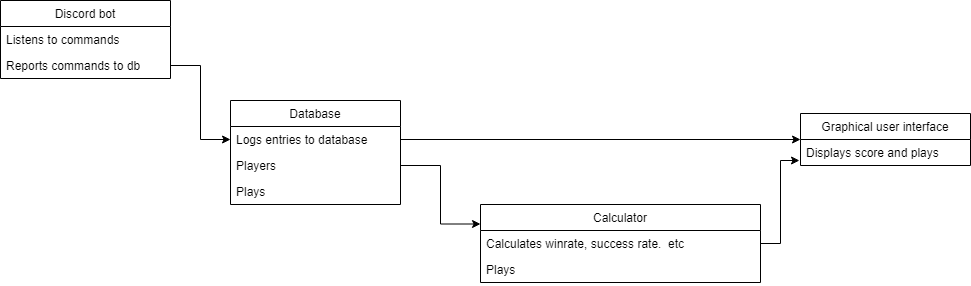

The diagram above was exported from draw.io. Its source (the exported page's mxGraphModel, read from the mxfile embedded in the PNG):
<mxGraphModel dx="1422" dy="762" grid="1" gridSize="10" guides="1" tooltips="1" connect="1" arrows="1" fold="1" page="1" pageScale="1" pageWidth="827" pageHeight="1169" math="0" shadow="0">
  <root>
    <mxCell id="0" />
    <mxCell id="1" parent="0" />
    <mxCell id="MfFtU03i9flMd7u3n-BK-2" value="Discord bot" style="swimlane;fontStyle=0;childLayout=stackLayout;horizontal=1;startSize=26;fillColor=none;horizontalStack=0;resizeParent=1;resizeParentMax=0;resizeLast=0;collapsible=1;marginBottom=0;" parent="1" vertex="1">
      <mxGeometry x="70" y="110" width="170" height="78" as="geometry" />
    </mxCell>
    <mxCell id="MfFtU03i9flMd7u3n-BK-3" value="Listens to commands" style="text;strokeColor=none;fillColor=none;align=left;verticalAlign=top;spacingLeft=4;spacingRight=4;overflow=hidden;rotatable=0;points=[[0,0.5],[1,0.5]];portConstraint=eastwest;" parent="MfFtU03i9flMd7u3n-BK-2" vertex="1">
      <mxGeometry y="26" width="170" height="26" as="geometry" />
    </mxCell>
    <mxCell id="MfFtU03i9flMd7u3n-BK-6" value="Reports commands to db" style="text;strokeColor=none;fillColor=none;align=left;verticalAlign=top;spacingLeft=4;spacingRight=4;overflow=hidden;rotatable=0;points=[[0,0.5],[1,0.5]];portConstraint=eastwest;" parent="MfFtU03i9flMd7u3n-BK-2" vertex="1">
      <mxGeometry y="52" width="170" height="26" as="geometry" />
    </mxCell>
    <mxCell id="MfFtU03i9flMd7u3n-BK-7" value="Database" style="swimlane;fontStyle=0;childLayout=stackLayout;horizontal=1;startSize=26;fillColor=none;horizontalStack=0;resizeParent=1;resizeParentMax=0;resizeLast=0;collapsible=1;marginBottom=0;" parent="1" vertex="1">
      <mxGeometry x="300" y="210" width="170" height="104" as="geometry" />
    </mxCell>
    <mxCell id="MfFtU03i9flMd7u3n-BK-8" value="Logs entries to database&#10;" style="text;strokeColor=none;fillColor=none;align=left;verticalAlign=top;spacingLeft=4;spacingRight=4;overflow=hidden;rotatable=0;points=[[0,0.5],[1,0.5]];portConstraint=eastwest;" parent="MfFtU03i9flMd7u3n-BK-7" vertex="1">
      <mxGeometry y="26" width="170" height="26" as="geometry" />
    </mxCell>
    <mxCell id="MfFtU03i9flMd7u3n-BK-9" value="Players" style="text;strokeColor=none;fillColor=none;align=left;verticalAlign=top;spacingLeft=4;spacingRight=4;overflow=hidden;rotatable=0;points=[[0,0.5],[1,0.5]];portConstraint=eastwest;" parent="MfFtU03i9flMd7u3n-BK-7" vertex="1">
      <mxGeometry y="52" width="170" height="26" as="geometry" />
    </mxCell>
    <mxCell id="MfFtU03i9flMd7u3n-BK-10" value="Plays" style="text;strokeColor=none;fillColor=none;align=left;verticalAlign=top;spacingLeft=4;spacingRight=4;overflow=hidden;rotatable=0;points=[[0,0.5],[1,0.5]];portConstraint=eastwest;" parent="MfFtU03i9flMd7u3n-BK-7" vertex="1">
      <mxGeometry y="78" width="170" height="26" as="geometry" />
    </mxCell>
    <mxCell id="MfFtU03i9flMd7u3n-BK-12" value="Graphical user interface" style="swimlane;fontStyle=0;childLayout=stackLayout;horizontal=1;startSize=26;fillColor=none;horizontalStack=0;resizeParent=1;resizeParentMax=0;resizeLast=0;collapsible=1;marginBottom=0;" parent="1" vertex="1">
      <mxGeometry x="870" y="223" width="170" height="52" as="geometry" />
    </mxCell>
    <mxCell id="MfFtU03i9flMd7u3n-BK-13" value="Displays score and plays" style="text;strokeColor=none;fillColor=none;align=left;verticalAlign=top;spacingLeft=4;spacingRight=4;overflow=hidden;rotatable=0;points=[[0,0.5],[1,0.5]];portConstraint=eastwest;" parent="MfFtU03i9flMd7u3n-BK-12" vertex="1">
      <mxGeometry y="26" width="170" height="26" as="geometry" />
    </mxCell>
    <mxCell id="MfFtU03i9flMd7u3n-BK-16" value="Calculator" style="swimlane;fontStyle=0;childLayout=stackLayout;horizontal=1;startSize=26;fillColor=none;horizontalStack=0;resizeParent=1;resizeParentMax=0;resizeLast=0;collapsible=1;marginBottom=0;" parent="1" vertex="1">
      <mxGeometry x="550" y="314" width="280" height="78" as="geometry" />
    </mxCell>
    <mxCell id="MfFtU03i9flMd7u3n-BK-17" value="Calculates winrate, success rate.  etc" style="text;strokeColor=none;fillColor=none;align=left;verticalAlign=top;spacingLeft=4;spacingRight=4;overflow=hidden;rotatable=0;points=[[0,0.5],[1,0.5]];portConstraint=eastwest;" parent="MfFtU03i9flMd7u3n-BK-16" vertex="1">
      <mxGeometry y="26" width="280" height="26" as="geometry" />
    </mxCell>
    <mxCell id="MfFtU03i9flMd7u3n-BK-19" value="Plays" style="text;strokeColor=none;fillColor=none;align=left;verticalAlign=top;spacingLeft=4;spacingRight=4;overflow=hidden;rotatable=0;points=[[0,0.5],[1,0.5]];portConstraint=eastwest;" parent="MfFtU03i9flMd7u3n-BK-16" vertex="1">
      <mxGeometry y="52" width="280" height="26" as="geometry" />
    </mxCell>
    <mxCell id="MfFtU03i9flMd7u3n-BK-20" style="edgeStyle=orthogonalEdgeStyle;rounded=0;orthogonalLoop=1;jettySize=auto;html=1;entryX=0;entryY=0.5;entryDx=0;entryDy=0;" parent="1" source="MfFtU03i9flMd7u3n-BK-6" target="MfFtU03i9flMd7u3n-BK-8" edge="1">
      <mxGeometry relative="1" as="geometry" />
    </mxCell>
    <mxCell id="MfFtU03i9flMd7u3n-BK-22" style="edgeStyle=orthogonalEdgeStyle;rounded=0;orthogonalLoop=1;jettySize=auto;html=1;" parent="1" source="MfFtU03i9flMd7u3n-BK-8" target="MfFtU03i9flMd7u3n-BK-12" edge="1">
      <mxGeometry relative="1" as="geometry" />
    </mxCell>
    <mxCell id="MfFtU03i9flMd7u3n-BK-23" style="edgeStyle=orthogonalEdgeStyle;rounded=0;orthogonalLoop=1;jettySize=auto;html=1;entryX=0;entryY=0.25;entryDx=0;entryDy=0;" parent="1" source="MfFtU03i9flMd7u3n-BK-9" target="MfFtU03i9flMd7u3n-BK-16" edge="1">
      <mxGeometry relative="1" as="geometry" />
    </mxCell>
    <mxCell id="MfFtU03i9flMd7u3n-BK-24" style="edgeStyle=orthogonalEdgeStyle;rounded=0;orthogonalLoop=1;jettySize=auto;html=1;entryX=-0.006;entryY=0.808;entryDx=0;entryDy=0;entryPerimeter=0;" parent="1" source="MfFtU03i9flMd7u3n-BK-17" target="MfFtU03i9flMd7u3n-BK-13" edge="1">
      <mxGeometry relative="1" as="geometry" />
    </mxCell>
  </root>
</mxGraphModel>